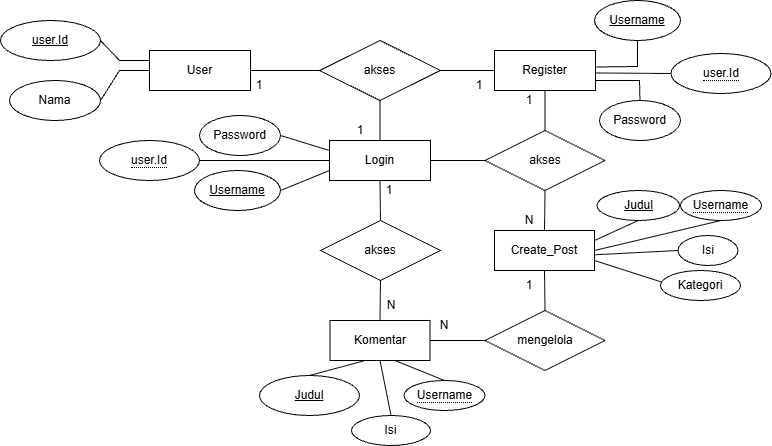

The diagram above was exported from draw.io. Its source (the exported page's mxGraphModel, read from the mxfile embedded in the PNG):
<mxGraphModel dx="1042" dy="527" grid="1" gridSize="10" guides="1" tooltips="1" connect="1" arrows="1" fold="1" page="1" pageScale="1" pageWidth="850" pageHeight="1100" math="0" shadow="0">
  <root>
    <mxCell id="0" />
    <mxCell id="1" parent="0" />
    <mxCell id="VyebPgq2Fv-AoYI8BZov-1" parent="1" style="whiteSpace=wrap;html=1;align=center;" value="User" vertex="1">
      <mxGeometry height="40" width="101" x="190" y="80" as="geometry" />
    </mxCell>
    <mxCell id="VyebPgq2Fv-AoYI8BZov-2" parent="1" style="ellipse;whiteSpace=wrap;html=1;align=center;" value="Nama" vertex="1">
      <mxGeometry height="40" width="91" x="50" y="110" as="geometry" />
    </mxCell>
    <mxCell id="VyebPgq2Fv-AoYI8BZov-3" parent="1" style="ellipse;whiteSpace=wrap;html=1;align=center;fontStyle=4;" value="user.Id" vertex="1">
      <mxGeometry height="40" width="100" x="41" y="50" as="geometry" />
    </mxCell>
    <mxCell id="VyebPgq2Fv-AoYI8BZov-6" edge="1" parent="1" source="VyebPgq2Fv-AoYI8BZov-3" style="endArrow=none;html=1;rounded=0;entryX=0;entryY=0.25;entryDx=0;entryDy=0;exitX=1;exitY=0.5;exitDx=0;exitDy=0;" target="VyebPgq2Fv-AoYI8BZov-1" value="">
      <mxGeometry relative="1" as="geometry">
        <Array as="points">
          <mxPoint x="160" y="90" />
        </Array>
        <mxPoint x="150" y="80" as="sourcePoint" />
        <mxPoint x="540" y="210" as="targetPoint" />
      </mxGeometry>
    </mxCell>
    <mxCell id="VyebPgq2Fv-AoYI8BZov-8" edge="1" parent="1" source="VyebPgq2Fv-AoYI8BZov-2" style="endArrow=none;html=1;rounded=0;exitX=1;exitY=0.5;exitDx=0;exitDy=0;entryX=0;entryY=0.5;entryDx=0;entryDy=0;" target="VyebPgq2Fv-AoYI8BZov-1" value="">
      <mxGeometry relative="1" as="geometry">
        <Array as="points">
          <mxPoint x="160" y="100" />
        </Array>
        <mxPoint x="140" y="130" as="sourcePoint" />
        <mxPoint x="540" y="210" as="targetPoint" />
      </mxGeometry>
    </mxCell>
    <mxCell id="VyebPgq2Fv-AoYI8BZov-9" parent="1" style="shape=rhombus;perimeter=rhombusPerimeter;whiteSpace=wrap;html=1;align=center;" value="akses" vertex="1">
      <mxGeometry height="60" width="121" x="360" y="70" as="geometry" />
    </mxCell>
    <mxCell id="VyebPgq2Fv-AoYI8BZov-10" edge="1" parent="1" source="VyebPgq2Fv-AoYI8BZov-1" style="endArrow=none;html=1;rounded=0;exitX=1;exitY=0.5;exitDx=0;exitDy=0;entryX=0;entryY=0.5;entryDx=0;entryDy=0;" target="VyebPgq2Fv-AoYI8BZov-9" value="">
      <mxGeometry relative="1" as="geometry">
        <mxPoint x="380" y="210" as="sourcePoint" />
        <mxPoint x="540" y="210" as="targetPoint" />
      </mxGeometry>
    </mxCell>
    <mxCell id="VyebPgq2Fv-AoYI8BZov-11" parent="1" style="whiteSpace=wrap;html=1;align=center;" value="Login" vertex="1">
      <mxGeometry height="40" width="101" x="370" y="170" as="geometry" />
    </mxCell>
    <mxCell id="VyebPgq2Fv-AoYI8BZov-12" parent="1" style="ellipse;whiteSpace=wrap;html=1;align=center;" value="Password" vertex="1">
      <mxGeometry height="40" width="81" x="240" y="145" as="geometry" />
    </mxCell>
    <mxCell id="VyebPgq2Fv-AoYI8BZov-13" parent="1" style="ellipse;whiteSpace=wrap;html=1;align=center;fontStyle=4;" value="Username" vertex="1">
      <mxGeometry height="40" width="86" x="235" y="200" as="geometry" />
    </mxCell>
    <mxCell id="VyebPgq2Fv-AoYI8BZov-17" parent="1" style="whiteSpace=wrap;html=1;align=center;" value="Register" vertex="1">
      <mxGeometry height="40" width="101" x="535" y="80" as="geometry" />
    </mxCell>
    <mxCell id="VyebPgq2Fv-AoYI8BZov-18" edge="1" parent="1" source="VyebPgq2Fv-AoYI8BZov-9" style="endArrow=none;html=1;rounded=0;exitX=1;exitY=0.5;exitDx=0;exitDy=0;entryX=0;entryY=0.5;entryDx=0;entryDy=0;" target="VyebPgq2Fv-AoYI8BZov-17" value="">
      <mxGeometry relative="1" as="geometry">
        <mxPoint x="380" y="210" as="sourcePoint" />
        <mxPoint x="530" y="100" as="targetPoint" />
      </mxGeometry>
    </mxCell>
    <mxCell id="VyebPgq2Fv-AoYI8BZov-19" parent="1" style="ellipse;whiteSpace=wrap;html=1;align=center;" value="Password" vertex="1">
      <mxGeometry height="40" width="81" x="640" y="130" as="geometry" />
    </mxCell>
    <mxCell id="VyebPgq2Fv-AoYI8BZov-20" parent="1" style="ellipse;whiteSpace=wrap;html=1;align=center;fontStyle=4;" value="Username" vertex="1">
      <mxGeometry height="40" width="86" x="635" y="30" as="geometry" />
    </mxCell>
    <mxCell id="VyebPgq2Fv-AoYI8BZov-22" edge="1" parent="1" source="VyebPgq2Fv-AoYI8BZov-17" style="endArrow=none;html=1;rounded=0;entryX=0.5;entryY=1;entryDx=0;entryDy=0;exitX=0.998;exitY=0.413;exitDx=0;exitDy=0;exitPerimeter=0;" target="VyebPgq2Fv-AoYI8BZov-20" value="">
      <mxGeometry relative="1" as="geometry">
        <Array as="points">
          <mxPoint x="678" y="96" />
          <mxPoint x="678" y="80" />
        </Array>
        <mxPoint x="640" y="100" as="sourcePoint" />
        <mxPoint x="540" y="180" as="targetPoint" />
      </mxGeometry>
    </mxCell>
    <mxCell id="VyebPgq2Fv-AoYI8BZov-27" edge="1" parent="1" source="VyebPgq2Fv-AoYI8BZov-17" style="endArrow=none;html=1;rounded=0;entryX=0.5;entryY=0;entryDx=0;entryDy=0;exitX=1;exitY=0.75;exitDx=0;exitDy=0;" target="VyebPgq2Fv-AoYI8BZov-19" value="">
      <mxGeometry relative="1" as="geometry">
        <Array as="points">
          <mxPoint x="680" y="110" />
        </Array>
        <mxPoint x="640" y="110" as="sourcePoint" />
        <mxPoint x="630" y="140" as="targetPoint" />
      </mxGeometry>
    </mxCell>
    <mxCell id="VyebPgq2Fv-AoYI8BZov-30" parent="1" style="shape=rhombus;perimeter=rhombusPerimeter;whiteSpace=wrap;html=1;align=center;" value="akses" vertex="1">
      <mxGeometry height="60" width="120" x="525.5" y="160" as="geometry" />
    </mxCell>
    <mxCell id="VyebPgq2Fv-AoYI8BZov-32" edge="1" parent="1" source="VyebPgq2Fv-AoYI8BZov-13" style="endArrow=none;html=1;rounded=0;entryX=0;entryY=0.75;entryDx=0;entryDy=0;exitX=1;exitY=0.5;exitDx=0;exitDy=0;" target="VyebPgq2Fv-AoYI8BZov-11" value="">
      <mxGeometry relative="1" as="geometry">
        <Array as="points" />
        <mxPoint x="320" y="280" as="sourcePoint" />
        <mxPoint x="480" y="280" as="targetPoint" />
      </mxGeometry>
    </mxCell>
    <mxCell id="VyebPgq2Fv-AoYI8BZov-33" edge="1" parent="1" source="VyebPgq2Fv-AoYI8BZov-12" style="endArrow=none;html=1;rounded=0;exitX=1;exitY=0.5;exitDx=0;exitDy=0;entryX=0;entryY=0.25;entryDx=0;entryDy=0;" target="VyebPgq2Fv-AoYI8BZov-11" value="">
      <mxGeometry relative="1" as="geometry">
        <mxPoint x="320" y="280" as="sourcePoint" />
        <mxPoint x="480" y="280" as="targetPoint" />
      </mxGeometry>
    </mxCell>
    <mxCell id="VyebPgq2Fv-AoYI8BZov-34" edge="1" parent="1" source="VyebPgq2Fv-AoYI8BZov-11" style="endArrow=none;html=1;rounded=0;exitX=1;exitY=0.5;exitDx=0;exitDy=0;entryX=0;entryY=0.5;entryDx=0;entryDy=0;" target="VyebPgq2Fv-AoYI8BZov-30" value="">
      <mxGeometry relative="1" as="geometry">
        <mxPoint x="340" y="260" as="sourcePoint" />
        <mxPoint x="500" y="260" as="targetPoint" />
      </mxGeometry>
    </mxCell>
    <mxCell id="VyebPgq2Fv-AoYI8BZov-36" edge="1" parent="1" source="VyebPgq2Fv-AoYI8BZov-17" style="endArrow=none;html=1;rounded=0;exitX=0.5;exitY=1;exitDx=0;exitDy=0;entryX=0.5;entryY=0;entryDx=0;entryDy=0;" target="VyebPgq2Fv-AoYI8BZov-30" value="">
      <mxGeometry relative="1" as="geometry">
        <mxPoint x="340" y="260" as="sourcePoint" />
        <mxPoint x="500" y="260" as="targetPoint" />
      </mxGeometry>
    </mxCell>
    <mxCell id="VyebPgq2Fv-AoYI8BZov-37" edge="1" parent="1" source="VyebPgq2Fv-AoYI8BZov-9" style="endArrow=none;html=1;rounded=0;exitX=0.5;exitY=1;exitDx=0;exitDy=0;entryX=0.5;entryY=0;entryDx=0;entryDy=0;" target="VyebPgq2Fv-AoYI8BZov-11" value="">
      <mxGeometry relative="1" as="geometry">
        <mxPoint x="340" y="260" as="sourcePoint" />
        <mxPoint x="500" y="260" as="targetPoint" />
      </mxGeometry>
    </mxCell>
    <mxCell id="VyebPgq2Fv-AoYI8BZov-38" parent="1" style="whiteSpace=wrap;html=1;align=center;" value="Create_Post" vertex="1">
      <mxGeometry height="40" width="100" x="535" y="260" as="geometry" />
    </mxCell>
    <mxCell id="VyebPgq2Fv-AoYI8BZov-39" parent="1" style="ellipse;whiteSpace=wrap;html=1;align=center;fontStyle=4;" value="Judul" vertex="1">
      <mxGeometry height="30" width="82.5" x="637.5" y="220" as="geometry" />
    </mxCell>
    <mxCell id="VyebPgq2Fv-AoYI8BZov-40" parent="1" style="ellipse;whiteSpace=wrap;html=1;align=center;" value="Isi" vertex="1">
      <mxGeometry height="30" width="60" x="718.5" y="265" as="geometry" />
    </mxCell>
    <mxCell id="VyebPgq2Fv-AoYI8BZov-41" edge="1" parent="1" source="VyebPgq2Fv-AoYI8BZov-30" style="endArrow=none;html=1;rounded=0;exitX=0.5;exitY=1;exitDx=0;exitDy=0;entryX=0.5;entryY=0;entryDx=0;entryDy=0;" target="VyebPgq2Fv-AoYI8BZov-38" value="">
      <mxGeometry relative="1" as="geometry">
        <mxPoint x="340" y="260" as="sourcePoint" />
        <mxPoint x="500" y="260" as="targetPoint" />
      </mxGeometry>
    </mxCell>
    <mxCell id="VyebPgq2Fv-AoYI8BZov-42" edge="1" parent="1" source="VyebPgq2Fv-AoYI8BZov-38" style="endArrow=none;html=1;rounded=0;exitX=1;exitY=0.25;exitDx=0;exitDy=0;entryX=0.5;entryY=1;entryDx=0;entryDy=0;" target="VyebPgq2Fv-AoYI8BZov-39" value="">
      <mxGeometry relative="1" as="geometry">
        <mxPoint x="340" y="260" as="sourcePoint" />
        <mxPoint x="500" y="260" as="targetPoint" />
      </mxGeometry>
    </mxCell>
    <mxCell id="VyebPgq2Fv-AoYI8BZov-43" edge="1" parent="1" source="VyebPgq2Fv-AoYI8BZov-40" style="endArrow=none;html=1;rounded=0;exitX=0;exitY=0.5;exitDx=0;exitDy=0;entryX=0.993;entryY=0.608;entryDx=0;entryDy=0;entryPerimeter=0;" target="VyebPgq2Fv-AoYI8BZov-38" value="">
      <mxGeometry relative="1" as="geometry">
        <mxPoint x="340" y="260" as="sourcePoint" />
        <mxPoint x="640" y="290" as="targetPoint" />
      </mxGeometry>
    </mxCell>
    <mxCell id="VyebPgq2Fv-AoYI8BZov-44" parent="1" style="ellipse;whiteSpace=wrap;html=1;align=center;" value="Kategori" vertex="1">
      <mxGeometry height="30" width="80" x="701" y="300" as="geometry" />
    </mxCell>
    <mxCell id="VyebPgq2Fv-AoYI8BZov-45" edge="1" parent="1" source="VyebPgq2Fv-AoYI8BZov-38" style="endArrow=none;html=1;rounded=0;exitX=1;exitY=0.75;exitDx=0;exitDy=0;entryX=0.017;entryY=0.388;entryDx=0;entryDy=0;entryPerimeter=0;" target="VyebPgq2Fv-AoYI8BZov-44" value="">
      <mxGeometry relative="1" as="geometry">
        <mxPoint x="480" y="340" as="sourcePoint" />
        <mxPoint x="640" y="340" as="targetPoint" />
      </mxGeometry>
    </mxCell>
    <mxCell id="VyebPgq2Fv-AoYI8BZov-46" parent="1" style="ellipse;whiteSpace=wrap;html=1;align=center;" value="&lt;span style=&quot;border-bottom: 1px dotted&quot;&gt;Username&lt;/span&gt;" vertex="1">
      <mxGeometry height="30" width="81" x="721" y="220" as="geometry" />
    </mxCell>
    <mxCell id="VyebPgq2Fv-AoYI8BZov-47" edge="1" parent="1" source="VyebPgq2Fv-AoYI8BZov-38" style="endArrow=none;html=1;rounded=0;entryX=0.5;entryY=1;entryDx=0;entryDy=0;exitX=1;exitY=0.5;exitDx=0;exitDy=0;" target="VyebPgq2Fv-AoYI8BZov-46" value="">
      <mxGeometry relative="1" as="geometry">
        <mxPoint x="480" y="260" as="sourcePoint" />
        <mxPoint x="640" y="260" as="targetPoint" />
      </mxGeometry>
    </mxCell>
    <mxCell id="VyebPgq2Fv-AoYI8BZov-48" parent="1" style="whiteSpace=wrap;html=1;align=center;" value="Komentar" vertex="1">
      <mxGeometry height="40" width="100" x="370.5" y="350" as="geometry" />
    </mxCell>
    <mxCell id="VyebPgq2Fv-AoYI8BZov-49" edge="1" parent="1" source="VyebPgq2Fv-AoYI8BZov-38" style="endArrow=none;html=1;rounded=0;entryX=0.5;entryY=0;entryDx=0;entryDy=0;exitX=0.5;exitY=1;exitDx=0;exitDy=0;" target="VyebPgq2Fv-AoYI8BZov-52" value="">
      <mxGeometry relative="1" as="geometry">
        <mxPoint x="320" y="250" as="sourcePoint" />
        <mxPoint x="400" y="250" as="targetPoint" />
      </mxGeometry>
    </mxCell>
    <mxCell id="VyebPgq2Fv-AoYI8BZov-51" parent="1" style="ellipse;whiteSpace=wrap;html=1;align=center;" value="&lt;span style=&quot;border-bottom: 1px dotted&quot;&gt;Username&lt;/span&gt;" vertex="1">
      <mxGeometry height="30" width="81" x="444.5" y="410" as="geometry" />
    </mxCell>
    <mxCell id="VyebPgq2Fv-AoYI8BZov-52" parent="1" style="shape=rhombus;perimeter=rhombusPerimeter;whiteSpace=wrap;html=1;align=center;" value="mengelola" vertex="1">
      <mxGeometry height="60" width="120" x="525.5" y="340" as="geometry" />
    </mxCell>
    <mxCell id="VyebPgq2Fv-AoYI8BZov-53" edge="1" parent="1" source="VyebPgq2Fv-AoYI8BZov-48" style="endArrow=none;html=1;rounded=0;entryX=0;entryY=0.5;entryDx=0;entryDy=0;exitX=1;exitY=0.5;exitDx=0;exitDy=0;" target="VyebPgq2Fv-AoYI8BZov-52" value="">
      <mxGeometry relative="1" as="geometry">
        <mxPoint x="320" y="250" as="sourcePoint" />
        <mxPoint x="480" y="250" as="targetPoint" />
      </mxGeometry>
    </mxCell>
    <mxCell id="VyebPgq2Fv-AoYI8BZov-59" parent="1" style="shape=rhombus;perimeter=rhombusPerimeter;whiteSpace=wrap;html=1;align=center;" value="akses" vertex="1">
      <mxGeometry height="60" width="120" x="361" y="250" as="geometry" />
    </mxCell>
    <mxCell id="VyebPgq2Fv-AoYI8BZov-60" edge="1" parent="1" source="VyebPgq2Fv-AoYI8BZov-11" style="endArrow=none;html=1;rounded=0;exitX=0.5;exitY=1;exitDx=0;exitDy=0;entryX=0.5;entryY=0;entryDx=0;entryDy=0;" target="VyebPgq2Fv-AoYI8BZov-59" value="">
      <mxGeometry relative="1" as="geometry">
        <mxPoint x="420" y="330" as="sourcePoint" />
        <mxPoint x="580" y="330" as="targetPoint" />
      </mxGeometry>
    </mxCell>
    <mxCell id="VyebPgq2Fv-AoYI8BZov-62" edge="1" parent="1" source="VyebPgq2Fv-AoYI8BZov-59" style="endArrow=none;html=1;rounded=0;exitX=0.5;exitY=1;exitDx=0;exitDy=0;entryX=0.5;entryY=0;entryDx=0;entryDy=0;" target="VyebPgq2Fv-AoYI8BZov-48" value="">
      <mxGeometry relative="1" as="geometry">
        <mxPoint x="380" y="350" as="sourcePoint" />
        <mxPoint x="540" y="350" as="targetPoint" />
      </mxGeometry>
    </mxCell>
    <mxCell id="VyebPgq2Fv-AoYI8BZov-63" edge="1" parent="1" source="VyebPgq2Fv-AoYI8BZov-51" style="endArrow=none;html=1;rounded=0;exitX=0.5;exitY=0;exitDx=0;exitDy=0;entryX=0.658;entryY=1.008;entryDx=0;entryDy=0;entryPerimeter=0;" target="VyebPgq2Fv-AoYI8BZov-48" value="">
      <mxGeometry relative="1" as="geometry">
        <mxPoint x="350" y="350" as="sourcePoint" />
        <mxPoint x="510" y="350" as="targetPoint" />
      </mxGeometry>
    </mxCell>
    <mxCell id="VyebPgq2Fv-AoYI8BZov-64" parent="1" style="ellipse;whiteSpace=wrap;html=1;align=center;" value="Isi" vertex="1">
      <mxGeometry height="30" width="79" x="392" y="445" as="geometry" />
    </mxCell>
    <mxCell id="VyebPgq2Fv-AoYI8BZov-65" edge="1" parent="1" source="VyebPgq2Fv-AoYI8BZov-64" style="endArrow=none;html=1;rounded=0;exitX=0.5;exitY=0;exitDx=0;exitDy=0;entryX=0.5;entryY=1;entryDx=0;entryDy=0;" target="VyebPgq2Fv-AoYI8BZov-48" value="">
      <mxGeometry relative="1" as="geometry">
        <mxPoint x="440" y="340" as="sourcePoint" />
        <mxPoint x="600" y="340" as="targetPoint" />
      </mxGeometry>
    </mxCell>
    <mxCell id="VyebPgq2Fv-AoYI8BZov-79" parent="1" style="ellipse;whiteSpace=wrap;html=1;align=center;fontStyle=4;" value="Judul" vertex="1">
      <mxGeometry height="40" width="100" x="300" y="405" as="geometry" />
    </mxCell>
    <mxCell id="VyebPgq2Fv-AoYI8BZov-80" edge="1" parent="1" source="VyebPgq2Fv-AoYI8BZov-79" style="endArrow=none;html=1;rounded=0;exitX=0.5;exitY=0;exitDx=0;exitDy=0;entryX=0.339;entryY=1.009;entryDx=0;entryDy=0;entryPerimeter=0;" target="VyebPgq2Fv-AoYI8BZov-48" value="">
      <mxGeometry relative="1" as="geometry">
        <mxPoint x="340" y="270" as="sourcePoint" />
        <mxPoint x="500" y="270" as="targetPoint" />
      </mxGeometry>
    </mxCell>
    <mxCell id="VyebPgq2Fv-AoYI8BZov-83" parent="1" style="ellipse;whiteSpace=wrap;html=1;align=center;" value="&lt;span style=&quot;border-bottom: 1px dotted&quot;&gt;user.Id&lt;/span&gt;" vertex="1">
      <mxGeometry height="40" width="100" x="711.5" y="83" as="geometry" />
    </mxCell>
    <mxCell id="VyebPgq2Fv-AoYI8BZov-84" edge="1" parent="1" source="VyebPgq2Fv-AoYI8BZov-17" style="endArrow=none;html=1;rounded=0;entryX=0;entryY=0.5;entryDx=0;entryDy=0;exitX=1.004;exitY=0.562;exitDx=0;exitDy=0;exitPerimeter=0;" target="VyebPgq2Fv-AoYI8BZov-83" value="">
      <mxGeometry relative="1" as="geometry">
        <mxPoint x="551.5" y="119.2" as="sourcePoint" />
        <mxPoint x="711.5" y="119.2" as="targetPoint" />
      </mxGeometry>
    </mxCell>
    <mxCell id="ncKHTi7ysmVsx2ixDfJ4-1" parent="1" style="text;html=1;whiteSpace=wrap;strokeColor=none;fillColor=none;align=center;verticalAlign=middle;rounded=0;" value="1" vertex="1">
      <mxGeometry height="30" width="60" x="270" y="100" as="geometry" />
    </mxCell>
    <mxCell id="ncKHTi7ysmVsx2ixDfJ4-4" parent="1" style="text;html=1;whiteSpace=wrap;strokeColor=none;fillColor=none;align=center;verticalAlign=middle;rounded=0;" value="N" vertex="1">
      <mxGeometry height="30" width="60" x="540" y="235" as="geometry" />
    </mxCell>
    <mxCell id="ncKHTi7ysmVsx2ixDfJ4-5" parent="1" style="text;html=1;whiteSpace=wrap;strokeColor=none;fillColor=none;align=center;verticalAlign=middle;rounded=0;" value="1" vertex="1">
      <mxGeometry height="30" width="60" x="540" y="115" as="geometry" />
    </mxCell>
    <mxCell id="ncKHTi7ysmVsx2ixDfJ4-6" parent="1" style="text;html=1;whiteSpace=wrap;strokeColor=none;fillColor=none;align=center;verticalAlign=middle;rounded=0;" value="1" vertex="1">
      <mxGeometry height="30" width="60" x="490" y="100" as="geometry" />
    </mxCell>
    <mxCell id="ncKHTi7ysmVsx2ixDfJ4-7" parent="1" style="text;html=1;whiteSpace=wrap;strokeColor=none;fillColor=none;align=center;verticalAlign=middle;rounded=0;" value="1" vertex="1">
      <mxGeometry height="30" width="60" x="400" y="205" as="geometry" />
    </mxCell>
    <mxCell id="ncKHTi7ysmVsx2ixDfJ4-8" parent="1" style="text;html=1;whiteSpace=wrap;strokeColor=none;fillColor=none;align=center;verticalAlign=middle;rounded=0;" value="N" vertex="1">
      <mxGeometry height="30" width="60" x="401.5" y="320" as="geometry" />
    </mxCell>
    <mxCell id="ncKHTi7ysmVsx2ixDfJ4-10" parent="1" style="text;html=1;whiteSpace=wrap;strokeColor=none;fillColor=none;align=center;verticalAlign=middle;rounded=0;" value="1" vertex="1">
      <mxGeometry height="30" width="60" x="370.5" y="145" as="geometry" />
    </mxCell>
    <mxCell id="ncKHTi7ysmVsx2ixDfJ4-11" parent="1" style="text;html=1;whiteSpace=wrap;strokeColor=none;fillColor=none;align=center;verticalAlign=middle;rounded=0;" value="1" vertex="1">
      <mxGeometry height="30" width="60" x="540" y="300" as="geometry" />
    </mxCell>
    <mxCell id="ncKHTi7ysmVsx2ixDfJ4-12" parent="1" style="ellipse;whiteSpace=wrap;html=1;align=center;" value="&lt;span style=&quot;border-bottom: 1px dotted&quot;&gt;user.Id&lt;/span&gt;" vertex="1">
      <mxGeometry height="40" width="100" x="140" y="170" as="geometry" />
    </mxCell>
    <mxCell id="ncKHTi7ysmVsx2ixDfJ4-15" edge="1" parent="1" source="ncKHTi7ysmVsx2ixDfJ4-12" style="endArrow=none;html=1;rounded=0;exitX=1;exitY=0.5;exitDx=0;exitDy=0;entryX=0;entryY=0.5;entryDx=0;entryDy=0;" target="VyebPgq2Fv-AoYI8BZov-11" value="">
      <mxGeometry height="50" relative="1" width="50" as="geometry">
        <mxPoint x="400" y="300" as="sourcePoint" />
        <mxPoint x="450" y="250" as="targetPoint" />
      </mxGeometry>
    </mxCell>
    <mxCell id="ncKHTi7ysmVsx2ixDfJ4-16" parent="1" style="text;html=1;whiteSpace=wrap;strokeColor=none;fillColor=none;align=center;verticalAlign=middle;rounded=0;" value="N" vertex="1">
      <mxGeometry height="30" width="60" x="455" y="340" as="geometry" />
    </mxCell>
  </root>
</mxGraphModel>